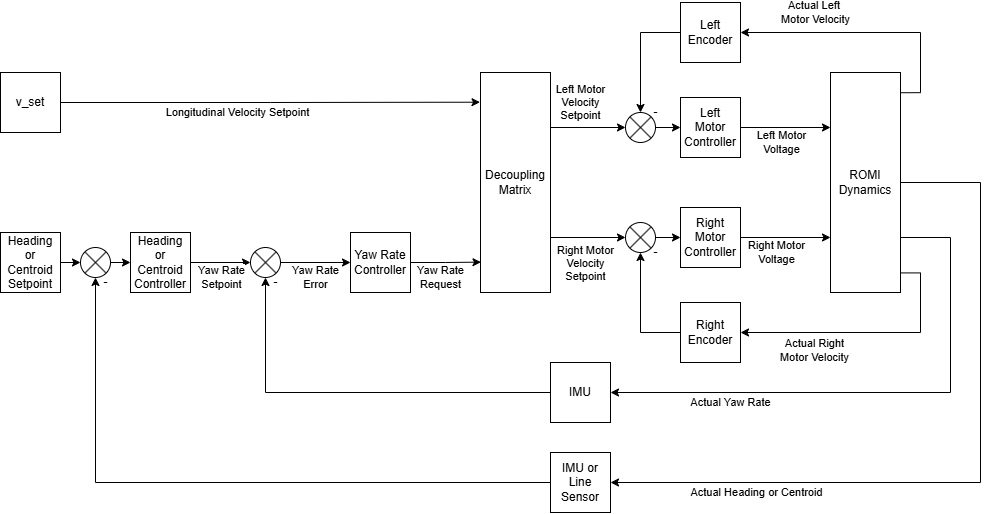

The diagram above was exported from draw.io. Its source (the exported page's mxGraphModel, read from the mxfile embedded in the PNG):
<mxGraphModel dx="838" dy="383" grid="1" gridSize="10" guides="1" tooltips="1" connect="1" arrows="1" fold="1" page="1" pageScale="1" pageWidth="1100" pageHeight="850" background="#FFFFFF" math="0" shadow="0">
  <root>
    <mxCell id="0" />
    <mxCell id="1" parent="0" />
    <mxCell id="A0uaVYZpddC0zzBNTF3H-1" value="v_set" style="rounded=0;whiteSpace=wrap;html=1;" vertex="1" parent="1">
      <mxGeometry y="80" width="60" height="60" as="geometry" />
    </mxCell>
    <mxCell id="A0uaVYZpddC0zzBNTF3H-59" style="edgeStyle=orthogonalEdgeStyle;rounded=0;orthogonalLoop=1;jettySize=auto;html=1;exitX=1;exitY=0.5;exitDx=0;exitDy=0;entryX=0;entryY=0.5;entryDx=0;entryDy=0;" edge="1" parent="1" source="A0uaVYZpddC0zzBNTF3H-2" target="A0uaVYZpddC0zzBNTF3H-57">
      <mxGeometry relative="1" as="geometry" />
    </mxCell>
    <mxCell id="A0uaVYZpddC0zzBNTF3H-2" value="Heading or Centroid Setpoint" style="rounded=0;whiteSpace=wrap;html=1;" vertex="1" parent="1">
      <mxGeometry y="240" width="60" height="60" as="geometry" />
    </mxCell>
    <mxCell id="A0uaVYZpddC0zzBNTF3H-9" value="Yaw Rate Controller" style="whiteSpace=wrap;html=1;aspect=fixed;" vertex="1" parent="1">
      <mxGeometry x="350" y="240" width="60" height="60" as="geometry" />
    </mxCell>
    <mxCell id="A0uaVYZpddC0zzBNTF3H-17" style="edgeStyle=orthogonalEdgeStyle;rounded=0;orthogonalLoop=1;jettySize=auto;html=1;exitX=1;exitY=0.5;exitDx=0;exitDy=0;entryX=0;entryY=0.5;entryDx=0;entryDy=0;" edge="1" parent="1" source="A0uaVYZpddC0zzBNTF3H-6" target="A0uaVYZpddC0zzBNTF3H-9">
      <mxGeometry relative="1" as="geometry" />
    </mxCell>
    <mxCell id="A0uaVYZpddC0zzBNTF3H-18" value="Yaw Rate&lt;div&gt;Error&lt;/div&gt;" style="edgeLabel;html=1;align=center;verticalAlign=middle;resizable=0;points=[];" vertex="1" connectable="0" parent="A0uaVYZpddC0zzBNTF3H-17">
      <mxGeometry x="0.0095" y="-2" relative="1" as="geometry">
        <mxPoint y="13" as="offset" />
      </mxGeometry>
    </mxCell>
    <mxCell id="A0uaVYZpddC0zzBNTF3H-6" value="" style="shape=sumEllipse;perimeter=ellipsePerimeter;whiteSpace=wrap;html=1;backgroundOutline=1;" vertex="1" parent="1">
      <mxGeometry x="250" y="255" width="30" height="30" as="geometry" />
    </mxCell>
    <mxCell id="A0uaVYZpddC0zzBNTF3H-27" style="edgeStyle=orthogonalEdgeStyle;rounded=0;orthogonalLoop=1;jettySize=auto;html=1;exitX=1;exitY=0.25;exitDx=0;exitDy=0;entryX=0;entryY=0.5;entryDx=0;entryDy=0;" edge="1" parent="1" source="A0uaVYZpddC0zzBNTF3H-22" target="A0uaVYZpddC0zzBNTF3H-28">
      <mxGeometry relative="1" as="geometry">
        <mxPoint x="610" y="135" as="targetPoint" />
      </mxGeometry>
    </mxCell>
    <mxCell id="A0uaVYZpddC0zzBNTF3H-29" value="Left Motor&lt;div&gt;Velocity&lt;/div&gt;&lt;div&gt;&lt;span style=&quot;background-color: light-dark(#ffffff, var(--ge-dark-color, #121212)); color: light-dark(rgb(0, 0, 0), rgb(255, 255, 255));&quot;&gt;Setpoint&lt;/span&gt;&lt;/div&gt;" style="edgeLabel;html=1;align=center;verticalAlign=middle;resizable=0;points=[];" vertex="1" connectable="0" parent="A0uaVYZpddC0zzBNTF3H-27">
      <mxGeometry x="-0.2889" y="-4" relative="1" as="geometry">
        <mxPoint x="3" y="-29" as="offset" />
      </mxGeometry>
    </mxCell>
    <mxCell id="A0uaVYZpddC0zzBNTF3H-32" style="edgeStyle=orthogonalEdgeStyle;rounded=0;orthogonalLoop=1;jettySize=auto;html=1;exitX=1;exitY=0.75;exitDx=0;exitDy=0;entryX=0;entryY=0.5;entryDx=0;entryDy=0;" edge="1" parent="1" source="A0uaVYZpddC0zzBNTF3H-22" target="A0uaVYZpddC0zzBNTF3H-31">
      <mxGeometry relative="1" as="geometry" />
    </mxCell>
    <mxCell id="A0uaVYZpddC0zzBNTF3H-22" value="Decoupling&lt;div&gt;Matrix&lt;/div&gt;" style="rounded=0;whiteSpace=wrap;html=1;" vertex="1" parent="1">
      <mxGeometry x="480" y="80" width="70" height="220" as="geometry" />
    </mxCell>
    <mxCell id="A0uaVYZpddC0zzBNTF3H-23" style="edgeStyle=orthogonalEdgeStyle;rounded=0;orthogonalLoop=1;jettySize=auto;html=1;exitX=1;exitY=0.5;exitDx=0;exitDy=0;entryX=0.007;entryY=0.862;entryDx=0;entryDy=0;entryPerimeter=0;" edge="1" parent="1" source="A0uaVYZpddC0zzBNTF3H-9" target="A0uaVYZpddC0zzBNTF3H-22">
      <mxGeometry relative="1" as="geometry" />
    </mxCell>
    <mxCell id="A0uaVYZpddC0zzBNTF3H-24" value="Yaw Rate&lt;div&gt;Request&lt;/div&gt;" style="edgeLabel;html=1;align=center;verticalAlign=middle;resizable=0;points=[];" vertex="1" connectable="0" parent="A0uaVYZpddC0zzBNTF3H-23">
      <mxGeometry x="-0.2557" y="1" relative="1" as="geometry">
        <mxPoint x="3" y="16" as="offset" />
      </mxGeometry>
    </mxCell>
    <mxCell id="A0uaVYZpddC0zzBNTF3H-25" style="edgeStyle=orthogonalEdgeStyle;rounded=0;orthogonalLoop=1;jettySize=auto;html=1;exitX=1;exitY=0.5;exitDx=0;exitDy=0;entryX=-0.007;entryY=0.135;entryDx=0;entryDy=0;entryPerimeter=0;" edge="1" parent="1" source="A0uaVYZpddC0zzBNTF3H-1" target="A0uaVYZpddC0zzBNTF3H-22">
      <mxGeometry relative="1" as="geometry" />
    </mxCell>
    <mxCell id="A0uaVYZpddC0zzBNTF3H-26" value="Longitudinal Velocity Setpoint" style="edgeLabel;html=1;align=center;verticalAlign=middle;resizable=0;points=[];" vertex="1" connectable="0" parent="A0uaVYZpddC0zzBNTF3H-25">
      <mxGeometry x="-0.2758" y="-2" relative="1" as="geometry">
        <mxPoint x="25" y="8" as="offset" />
      </mxGeometry>
    </mxCell>
    <mxCell id="A0uaVYZpddC0zzBNTF3H-34" style="edgeStyle=orthogonalEdgeStyle;rounded=0;orthogonalLoop=1;jettySize=auto;html=1;exitX=1;exitY=0.5;exitDx=0;exitDy=0;entryX=0;entryY=0.5;entryDx=0;entryDy=0;" edge="1" parent="1" source="A0uaVYZpddC0zzBNTF3H-28" target="A0uaVYZpddC0zzBNTF3H-33">
      <mxGeometry relative="1" as="geometry" />
    </mxCell>
    <mxCell id="A0uaVYZpddC0zzBNTF3H-28" value="" style="shape=sumEllipse;perimeter=ellipsePerimeter;whiteSpace=wrap;html=1;backgroundOutline=1;" vertex="1" parent="1">
      <mxGeometry x="625" y="120" width="30" height="30" as="geometry" />
    </mxCell>
    <mxCell id="A0uaVYZpddC0zzBNTF3H-30" value="Right Motor&lt;div&gt;Velocity&lt;/div&gt;&lt;div&gt;&lt;span style=&quot;background-color: light-dark(#ffffff, var(--ge-dark-color, #121212)); color: light-dark(rgb(0, 0, 0), rgb(255, 255, 255));&quot;&gt;Setpoint&lt;/span&gt;&lt;/div&gt;" style="edgeLabel;html=1;align=center;verticalAlign=middle;resizable=0;points=[];" vertex="1" connectable="0" parent="1">
      <mxGeometry x="580" y="270" as="geometry">
        <mxPoint x="5" y="1" as="offset" />
      </mxGeometry>
    </mxCell>
    <mxCell id="A0uaVYZpddC0zzBNTF3H-36" style="edgeStyle=orthogonalEdgeStyle;rounded=0;orthogonalLoop=1;jettySize=auto;html=1;exitX=1;exitY=0.5;exitDx=0;exitDy=0;entryX=0;entryY=0.5;entryDx=0;entryDy=0;" edge="1" parent="1" source="A0uaVYZpddC0zzBNTF3H-31" target="A0uaVYZpddC0zzBNTF3H-35">
      <mxGeometry relative="1" as="geometry" />
    </mxCell>
    <mxCell id="A0uaVYZpddC0zzBNTF3H-31" value="" style="shape=sumEllipse;perimeter=ellipsePerimeter;whiteSpace=wrap;html=1;backgroundOutline=1;" vertex="1" parent="1">
      <mxGeometry x="625" y="230" width="30" height="30" as="geometry" />
    </mxCell>
    <mxCell id="A0uaVYZpddC0zzBNTF3H-38" style="edgeStyle=orthogonalEdgeStyle;rounded=0;orthogonalLoop=1;jettySize=auto;html=1;exitX=1;exitY=0.5;exitDx=0;exitDy=0;entryX=0;entryY=0.25;entryDx=0;entryDy=0;" edge="1" parent="1" source="A0uaVYZpddC0zzBNTF3H-33" target="A0uaVYZpddC0zzBNTF3H-37">
      <mxGeometry relative="1" as="geometry" />
    </mxCell>
    <mxCell id="A0uaVYZpddC0zzBNTF3H-40" value="Left Motor&lt;div&gt;Voltage&lt;/div&gt;" style="edgeLabel;html=1;align=center;verticalAlign=middle;resizable=0;points=[];" vertex="1" connectable="0" parent="A0uaVYZpddC0zzBNTF3H-38">
      <mxGeometry x="-0.36" y="-4" relative="1" as="geometry">
        <mxPoint x="11" y="11" as="offset" />
      </mxGeometry>
    </mxCell>
    <mxCell id="A0uaVYZpddC0zzBNTF3H-33" value="Left&lt;div&gt;Motor&lt;/div&gt;&lt;div&gt;Controller&lt;/div&gt;" style="rounded=0;whiteSpace=wrap;html=1;" vertex="1" parent="1">
      <mxGeometry x="680" y="105" width="60" height="60" as="geometry" />
    </mxCell>
    <mxCell id="A0uaVYZpddC0zzBNTF3H-39" style="edgeStyle=orthogonalEdgeStyle;rounded=0;orthogonalLoop=1;jettySize=auto;html=1;exitX=1;exitY=0.5;exitDx=0;exitDy=0;entryX=0;entryY=0.75;entryDx=0;entryDy=0;" edge="1" parent="1" source="A0uaVYZpddC0zzBNTF3H-35" target="A0uaVYZpddC0zzBNTF3H-37">
      <mxGeometry relative="1" as="geometry" />
    </mxCell>
    <mxCell id="A0uaVYZpddC0zzBNTF3H-41" value="Right Motor&lt;div&gt;Voltage&lt;/div&gt;" style="edgeLabel;html=1;align=center;verticalAlign=middle;resizable=0;points=[];" vertex="1" connectable="0" parent="A0uaVYZpddC0zzBNTF3H-39">
      <mxGeometry x="-0.2" y="-3" relative="1" as="geometry">
        <mxPoint y="12" as="offset" />
      </mxGeometry>
    </mxCell>
    <mxCell id="A0uaVYZpddC0zzBNTF3H-35" value="Right&lt;br&gt;&lt;div&gt;Motor&lt;/div&gt;&lt;div&gt;Controller&lt;/div&gt;" style="rounded=0;whiteSpace=wrap;html=1;" vertex="1" parent="1">
      <mxGeometry x="680" y="215" width="60" height="60" as="geometry" />
    </mxCell>
    <mxCell id="A0uaVYZpddC0zzBNTF3H-45" style="edgeStyle=orthogonalEdgeStyle;rounded=0;orthogonalLoop=1;jettySize=auto;html=1;exitX=1.01;exitY=0.092;exitDx=0;exitDy=0;entryX=1;entryY=0.5;entryDx=0;entryDy=0;exitPerimeter=0;" edge="1" parent="1" source="A0uaVYZpddC0zzBNTF3H-37" target="A0uaVYZpddC0zzBNTF3H-43">
      <mxGeometry relative="1" as="geometry" />
    </mxCell>
    <mxCell id="A0uaVYZpddC0zzBNTF3H-46" value="Actual Left&amp;nbsp;&lt;div&gt;Motor&amp;nbsp;&lt;span style=&quot;background-color: light-dark(#ffffff, var(--ge-dark-color, #121212)); color: light-dark(rgb(0, 0, 0), rgb(255, 255, 255));&quot;&gt;Velocity&lt;/span&gt;&lt;/div&gt;" style="edgeLabel;html=1;align=center;verticalAlign=middle;resizable=0;points=[];" vertex="1" connectable="0" parent="A0uaVYZpddC0zzBNTF3H-45">
      <mxGeometry x="0.6475" y="-2" relative="1" as="geometry">
        <mxPoint x="28" y="-18" as="offset" />
      </mxGeometry>
    </mxCell>
    <mxCell id="A0uaVYZpddC0zzBNTF3H-49" style="edgeStyle=orthogonalEdgeStyle;rounded=0;orthogonalLoop=1;jettySize=auto;html=1;exitX=0.933;exitY=0.911;exitDx=0;exitDy=0;entryX=1;entryY=0.5;entryDx=0;entryDy=0;exitPerimeter=0;" edge="1" parent="1" source="A0uaVYZpddC0zzBNTF3H-37" target="A0uaVYZpddC0zzBNTF3H-47">
      <mxGeometry relative="1" as="geometry">
        <Array as="points">
          <mxPoint x="920" y="280" />
          <mxPoint x="920" y="340" />
        </Array>
      </mxGeometry>
    </mxCell>
    <mxCell id="A0uaVYZpddC0zzBNTF3H-54" style="edgeStyle=orthogonalEdgeStyle;rounded=0;orthogonalLoop=1;jettySize=auto;html=1;exitX=1;exitY=0.75;exitDx=0;exitDy=0;entryX=1;entryY=0.5;entryDx=0;entryDy=0;" edge="1" parent="1" source="A0uaVYZpddC0zzBNTF3H-37" target="A0uaVYZpddC0zzBNTF3H-53">
      <mxGeometry relative="1" as="geometry">
        <Array as="points">
          <mxPoint x="950" y="245" />
          <mxPoint x="950" y="400" />
        </Array>
      </mxGeometry>
    </mxCell>
    <mxCell id="A0uaVYZpddC0zzBNTF3H-56" value="Actual Yaw Rate" style="edgeLabel;html=1;align=center;verticalAlign=middle;resizable=0;points=[];" vertex="1" connectable="0" parent="A0uaVYZpddC0zzBNTF3H-54">
      <mxGeometry x="0.6642" y="2" relative="1" as="geometry">
        <mxPoint x="28" y="8" as="offset" />
      </mxGeometry>
    </mxCell>
    <mxCell id="A0uaVYZpddC0zzBNTF3H-63" style="edgeStyle=orthogonalEdgeStyle;rounded=0;orthogonalLoop=1;jettySize=auto;html=1;exitX=1;exitY=0.5;exitDx=0;exitDy=0;entryX=1;entryY=0.5;entryDx=0;entryDy=0;" edge="1" parent="1" source="A0uaVYZpddC0zzBNTF3H-37" target="A0uaVYZpddC0zzBNTF3H-62">
      <mxGeometry relative="1" as="geometry">
        <Array as="points">
          <mxPoint x="980" y="190" />
          <mxPoint x="980" y="490" />
        </Array>
      </mxGeometry>
    </mxCell>
    <mxCell id="A0uaVYZpddC0zzBNTF3H-64" value="Actual Heading or Centroid" style="edgeLabel;html=1;align=center;verticalAlign=middle;resizable=0;points=[];" vertex="1" connectable="0" parent="A0uaVYZpddC0zzBNTF3H-63">
      <mxGeometry x="0.6143" y="5" relative="1" as="geometry">
        <mxPoint x="1" y="5" as="offset" />
      </mxGeometry>
    </mxCell>
    <mxCell id="A0uaVYZpddC0zzBNTF3H-37" value="ROMI&lt;div&gt;Dynamics&lt;/div&gt;" style="rounded=0;whiteSpace=wrap;html=1;" vertex="1" parent="1">
      <mxGeometry x="830" y="80" width="70" height="220" as="geometry" />
    </mxCell>
    <mxCell id="A0uaVYZpddC0zzBNTF3H-44" style="edgeStyle=orthogonalEdgeStyle;rounded=0;orthogonalLoop=1;jettySize=auto;html=1;exitX=0;exitY=0.5;exitDx=0;exitDy=0;entryX=0.5;entryY=0;entryDx=0;entryDy=0;" edge="1" parent="1" source="A0uaVYZpddC0zzBNTF3H-43" target="A0uaVYZpddC0zzBNTF3H-28">
      <mxGeometry relative="1" as="geometry" />
    </mxCell>
    <mxCell id="A0uaVYZpddC0zzBNTF3H-43" value="Left&lt;div&gt;Encoder&lt;/div&gt;" style="rounded=0;whiteSpace=wrap;html=1;" vertex="1" parent="1">
      <mxGeometry x="680" y="10" width="60" height="60" as="geometry" />
    </mxCell>
    <mxCell id="A0uaVYZpddC0zzBNTF3H-48" style="edgeStyle=orthogonalEdgeStyle;rounded=0;orthogonalLoop=1;jettySize=auto;html=1;exitX=0;exitY=0.5;exitDx=0;exitDy=0;entryX=0.5;entryY=1;entryDx=0;entryDy=0;" edge="1" parent="1" source="A0uaVYZpddC0zzBNTF3H-47" target="A0uaVYZpddC0zzBNTF3H-31">
      <mxGeometry relative="1" as="geometry" />
    </mxCell>
    <mxCell id="A0uaVYZpddC0zzBNTF3H-47" value="Right&lt;br&gt;&lt;div&gt;Encoder&lt;/div&gt;" style="rounded=0;whiteSpace=wrap;html=1;" vertex="1" parent="1">
      <mxGeometry x="680" y="310" width="60" height="60" as="geometry" />
    </mxCell>
    <mxCell id="A0uaVYZpddC0zzBNTF3H-51" value="Actual Right&lt;div&gt;Motor&amp;nbsp;&lt;span style=&quot;background-color: light-dark(#ffffff, var(--ge-dark-color, #121212)); color: light-dark(rgb(0, 0, 0), rgb(255, 255, 255));&quot;&gt;Velocity&lt;/span&gt;&lt;/div&gt;" style="edgeLabel;html=1;align=center;verticalAlign=middle;resizable=0;points=[];" vertex="1" connectable="0" parent="1">
      <mxGeometry x="800.0000414507326" y="360" as="geometry">
        <mxPoint x="14" y="-2" as="offset" />
      </mxGeometry>
    </mxCell>
    <mxCell id="A0uaVYZpddC0zzBNTF3H-55" style="edgeStyle=orthogonalEdgeStyle;rounded=0;orthogonalLoop=1;jettySize=auto;html=1;exitX=0;exitY=0.5;exitDx=0;exitDy=0;entryX=0.5;entryY=1;entryDx=0;entryDy=0;" edge="1" parent="1" source="A0uaVYZpddC0zzBNTF3H-53" target="A0uaVYZpddC0zzBNTF3H-6">
      <mxGeometry relative="1" as="geometry" />
    </mxCell>
    <mxCell id="A0uaVYZpddC0zzBNTF3H-53" value="IMU" style="rounded=0;whiteSpace=wrap;html=1;" vertex="1" parent="1">
      <mxGeometry x="550" y="370" width="60" height="60" as="geometry" />
    </mxCell>
    <mxCell id="A0uaVYZpddC0zzBNTF3H-67" style="edgeStyle=orthogonalEdgeStyle;rounded=0;orthogonalLoop=1;jettySize=auto;html=1;exitX=1;exitY=0.5;exitDx=0;exitDy=0;entryX=0;entryY=0.5;entryDx=0;entryDy=0;" edge="1" parent="1" source="A0uaVYZpddC0zzBNTF3H-57" target="A0uaVYZpddC0zzBNTF3H-66">
      <mxGeometry relative="1" as="geometry" />
    </mxCell>
    <mxCell id="A0uaVYZpddC0zzBNTF3H-57" value="" style="shape=sumEllipse;perimeter=ellipsePerimeter;whiteSpace=wrap;html=1;backgroundOutline=1;" vertex="1" parent="1">
      <mxGeometry x="80" y="255" width="30" height="30" as="geometry" />
    </mxCell>
    <mxCell id="A0uaVYZpddC0zzBNTF3H-71" style="edgeStyle=orthogonalEdgeStyle;rounded=0;orthogonalLoop=1;jettySize=auto;html=1;exitX=0;exitY=0.5;exitDx=0;exitDy=0;entryX=0.5;entryY=1;entryDx=0;entryDy=0;" edge="1" parent="1" source="A0uaVYZpddC0zzBNTF3H-62" target="A0uaVYZpddC0zzBNTF3H-57">
      <mxGeometry relative="1" as="geometry" />
    </mxCell>
    <mxCell id="A0uaVYZpddC0zzBNTF3H-62" value="IMU or Line Sensor" style="rounded=0;whiteSpace=wrap;html=1;" vertex="1" parent="1">
      <mxGeometry x="550" y="460" width="60" height="60" as="geometry" />
    </mxCell>
    <mxCell id="A0uaVYZpddC0zzBNTF3H-68" style="edgeStyle=orthogonalEdgeStyle;rounded=0;orthogonalLoop=1;jettySize=auto;html=1;exitX=1;exitY=0.5;exitDx=0;exitDy=0;entryX=0;entryY=0.5;entryDx=0;entryDy=0;" edge="1" parent="1" source="A0uaVYZpddC0zzBNTF3H-66" target="A0uaVYZpddC0zzBNTF3H-6">
      <mxGeometry relative="1" as="geometry" />
    </mxCell>
    <mxCell id="A0uaVYZpddC0zzBNTF3H-70" value="Yaw Rate&lt;div&gt;Setpoint&lt;/div&gt;" style="edgeLabel;html=1;align=center;verticalAlign=middle;resizable=0;points=[];" vertex="1" connectable="0" parent="A0uaVYZpddC0zzBNTF3H-68">
      <mxGeometry x="-0.2444" y="1" relative="1" as="geometry">
        <mxPoint x="8" y="16" as="offset" />
      </mxGeometry>
    </mxCell>
    <mxCell id="A0uaVYZpddC0zzBNTF3H-66" value="Heading or Centroid Controller" style="rounded=0;whiteSpace=wrap;html=1;" vertex="1" parent="1">
      <mxGeometry x="130" y="240" width="60" height="60" as="geometry" />
    </mxCell>
    <mxCell id="A0uaVYZpddC0zzBNTF3H-74" value="-" style="text;html=1;align=center;verticalAlign=middle;resizable=0;points=[];autosize=1;strokeColor=none;fillColor=none;" vertex="1" parent="1">
      <mxGeometry x="90" y="275" width="30" height="30" as="geometry" />
    </mxCell>
    <mxCell id="A0uaVYZpddC0zzBNTF3H-76" value="-" style="text;html=1;align=center;verticalAlign=middle;resizable=0;points=[];autosize=1;strokeColor=none;fillColor=none;" vertex="1" parent="1">
      <mxGeometry x="260" y="275" width="30" height="30" as="geometry" />
    </mxCell>
    <mxCell id="A0uaVYZpddC0zzBNTF3H-77" value="-" style="text;html=1;align=center;verticalAlign=middle;resizable=0;points=[];autosize=1;strokeColor=none;fillColor=none;" vertex="1" parent="1">
      <mxGeometry x="640" y="105" width="30" height="30" as="geometry" />
    </mxCell>
    <mxCell id="A0uaVYZpddC0zzBNTF3H-79" value="-" style="text;html=1;align=center;verticalAlign=middle;resizable=0;points=[];autosize=1;strokeColor=none;fillColor=none;" vertex="1" parent="1">
      <mxGeometry x="640" y="245" width="30" height="30" as="geometry" />
    </mxCell>
  </root>
</mxGraphModel>